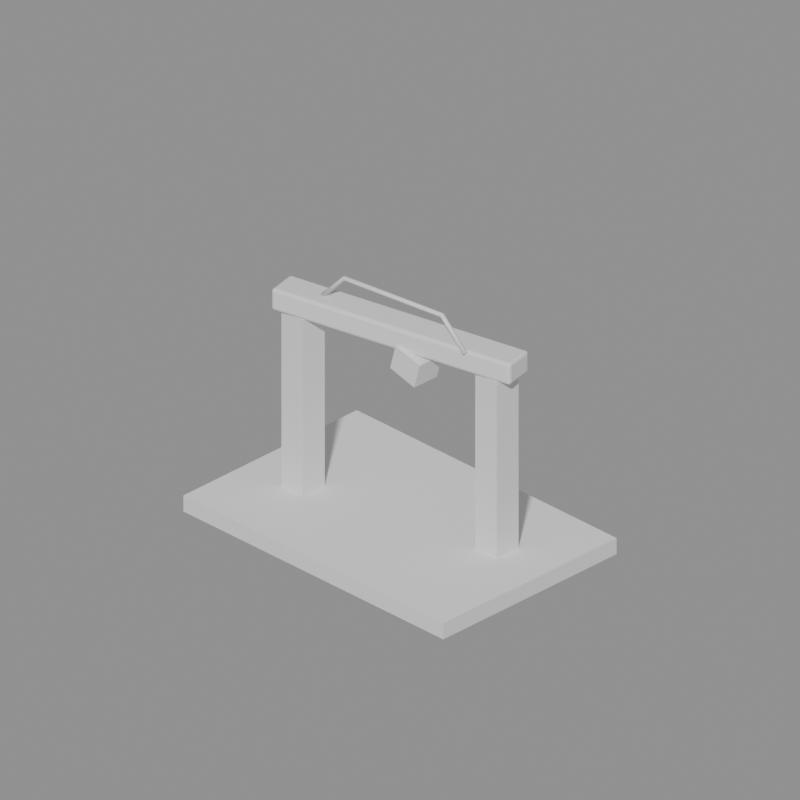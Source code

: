 # Source: source.blend  (saved by Blender 5.2.45; exported with 4.5.12 LTS)
import bpy
from mathutils import Matrix  # noqa: F401  (used for matrix-valued properties, if any)

bpy.ops.wm.read_factory_settings(use_empty=True)
scene = bpy.context.scene
scene.name = 'Scene'

# ---- materials (node trees are filled in below, after node groups)
mat_trim = bpy.data.materials.new('trim')
mat_trim.diffuse_color = (0.08, 0.1, 0.13, 1.0)
mat_base = bpy.data.materials.new('base')
mat_base.diffuse_color = (0.18, 0.32, 0.48, 1.0)
mat_accent = bpy.data.materials.new('accent')
mat_accent.diffuse_color = (0.9, 0.42, 0.08, 1.0)

# ---- node groups
ng_deck_geometry = bpy.data.node_groups.new('deck_geometry', 'GeometryNodeTree')
_s = ng_deck_geometry.interface.new_socket(name='Geometry', in_out='OUTPUT', socket_type='NodeSocketGeometry')
_N = ng_deck_geometry.nodes; _L = ng_deck_geometry.links
n0 = _N.new('GeometryNodeMeshCube'); n0.name = 'Cube'; n0.location = (0, 0)
n0.inputs[0].default_value = (4.8, 3.2, 0.24)
n0.inputs[1].default_value = 3
n0.inputs[2].default_value = 3
n0.inputs[3].default_value = 3
n1 = _N.new('GeometryNodeStoreNamedAttribute'); n1.name = 'Store Named Attribute'; n1.location = (0, 0)
n1.width = 160
n1.data_type = 'FLOAT2'
n1.domain = 'CORNER'
n1.inputs[2].default_value = 'UVMap'
n2 = _N.new('NodeGroupOutput'); n2.name = 'Group Output'; n2.location = (0, 0)
_L.new(n0.outputs[0], n1.inputs[0])
_L.new(n0.outputs[1], n1.inputs[3])
_L.new(n1.outputs[0], n2.inputs[0])
n2.is_active_output = True

# ---- material node trees
mat_trim.use_nodes = True; mat_trim.node_tree.nodes.clear()
_N = mat_trim.node_tree.nodes; _L = mat_trim.node_tree.links
n0 = _N.new('ShaderNodeBsdfPrincipled'); n0.name = 'Principled BSDF'; n0.location = (-200, 100)
n0.inputs[10].default_value = 0.005
n1 = _N.new('ShaderNodeOutputMaterial'); n1.name = 'Material Output'; n1.location = (200, 100)
_L.new(n0.outputs[0], n1.inputs[0])
n1.is_active_output = True
mat_base.use_nodes = True; mat_base.node_tree.nodes.clear()
_N = mat_base.node_tree.nodes; _L = mat_base.node_tree.links
n0 = _N.new('ShaderNodeBsdfPrincipled'); n0.name = 'Principled BSDF'; n0.location = (-200, 100)
n0.inputs[10].default_value = 0.005
n1 = _N.new('ShaderNodeOutputMaterial'); n1.name = 'Material Output'; n1.location = (200, 100)
_L.new(n0.outputs[0], n1.inputs[0])
n1.is_active_output = True
mat_accent.use_nodes = True; mat_accent.node_tree.nodes.clear()
_N = mat_accent.node_tree.nodes; _L = mat_accent.node_tree.links
n0 = _N.new('ShaderNodeBsdfPrincipled'); n0.name = 'Principled BSDF'; n0.location = (-200, 100)
n0.inputs[10].default_value = 0.005
n1 = _N.new('ShaderNodeOutputMaterial'); n1.name = 'Material Output'; n1.location = (200, 100)
_L.new(n0.outputs[0], n1.inputs[0])
n1.is_active_output = True

# ---- cameras
cam_polyforge_audit_camera = bpy.data.cameras.new('polyforge_audit_camera')
cam_polyforge_audit_camera.type = 'ORTHO'
cam_polyforge_audit_camera.ortho_scale = 10.45

# ---- meshes
me_deck_base = bpy.data.meshes.new('deck_base')
me_deck_base.from_pydata([], [], [])
me_deck_base.materials.append(mat_trim)
me_deck_base.update()
me_cube = bpy.data.meshes.new('Cube')
me_cube.from_pydata([(-0.2, -0.2, -1.32), (-0.2, -0.2, 1.32), (-0.2, 0.2, -1.32), (-0.2, 0.2, 1.32), (0.2, -0.2, -1.32), (0.2, -0.2, 1.32), (0.2, 0.2, -1.32), (0.2, 0.2, 1.32)], [], [(0, 1, 3, 2), (2, 3, 7, 6), (6, 7, 5, 4), (4, 5, 1, 0), (2, 6, 4, 0), (7, 3, 1, 5)])
_uv = me_cube.uv_layers.new(name='UVMap')
_uv.uv.foreach_set('vector', [0.375, 0.0, 0.625, 0.0, 0.625, 0.25, 0.375, 0.25, 0.375, 0.25, 0.625, 0.25, 0.625, 0.5, 0.375, 0.5, 0.375, 0.5, 0.625, 0.5, 0.625, 0.75, 0.375, 0.75, 0.375, 0.75, 0.625, 0.75, 0.625, 1.0, 0.375, 1.0, 0.125, 0.5, 0.375, 0.5, 0.375, 0.75, 0.125, 0.75, 0.625, 0.5, 0.875, 0.5, 0.875, 0.75, 0.625, 0.75])
me_cube.materials.append(mat_base)
me_cube.update()
me_cube_001 = bpy.data.meshes.new('Cube.001')
me_cube_001.from_pydata([(-0.2, -0.2, -1.32), (-0.2, -0.2, 1.32), (-0.2, 0.2, -1.32), (-0.2, 0.2, 1.32), (0.2, -0.2, -1.32), (0.2, -0.2, 1.32), (0.2, 0.2, -1.32), (0.2, 0.2, 1.32)], [], [(0, 1, 3, 2), (2, 3, 7, 6), (6, 7, 5, 4), (4, 5, 1, 0), (2, 6, 4, 0), (7, 3, 1, 5)])
_uv = me_cube_001.uv_layers.new(name='UVMap')
_uv.uv.foreach_set('vector', [0.375, 0.0, 0.625, 0.0, 0.625, 0.25, 0.375, 0.25, 0.375, 0.25, 0.625, 0.25, 0.625, 0.5, 0.375, 0.5, 0.375, 0.5, 0.625, 0.5, 0.625, 0.75, 0.375, 0.75, 0.375, 0.75, 0.625, 0.75, 0.625, 1.0, 0.375, 1.0, 0.125, 0.5, 0.375, 0.5, 0.375, 0.75, 0.125, 0.75, 0.625, 0.5, 0.875, 0.5, 0.875, 0.75, 0.625, 0.75])
me_cube_001.materials.append(mat_base)
me_cube_001.update()
me_cube_002 = bpy.data.meshes.new('Cube.002')
me_cube_002.from_pydata([(-1.86, -0.23, -0.16), (-1.86, -0.23, 0.16), (-1.86, 0.23, -0.16), (-1.86, 0.23, 0.16), (1.86, -0.23, -0.16), (1.86, -0.23, 0.16), (1.86, 0.23, -0.16), (1.86, 0.23, 0.16)], [], [(0, 1, 3, 2), (2, 3, 7, 6), (6, 7, 5, 4), (4, 5, 1, 0), (2, 6, 4, 0), (7, 3, 1, 5)])
_uv = me_cube_002.uv_layers.new(name='UVMap')
_uv.uv.foreach_set('vector', [0.375, 0.0, 0.625, 0.0, 0.625, 0.25, 0.375, 0.25, 0.375, 0.25, 0.625, 0.25, 0.625, 0.5, 0.375, 0.5, 0.375, 0.5, 0.625, 0.5, 0.625, 0.75, 0.375, 0.75, 0.375, 0.75, 0.625, 0.75, 0.625, 1.0, 0.375, 1.0, 0.125, 0.5, 0.375, 0.5, 0.375, 0.75, 0.125, 0.75, 0.625, 0.5, 0.875, 0.5, 0.875, 0.75, 0.625, 0.75])
me_cube_002.materials.append(mat_base)
me_cube_002.update()
me_cube_003 = bpy.data.meshes.new('Cube.003')
me_cube_003.from_pydata([(-0.23, -0.21, -0.19), (-0.23, -0.21, 0.19), (-0.23, 0.21, -0.19), (-0.23, 0.21, 0.19), (0.23, -0.21, -0.19), (0.23, -0.21, 0.19), (0.23, 0.21, -0.19), (0.23, 0.21, 0.19)], [], [(0, 1, 3, 2), (2, 3, 7, 6), (6, 7, 5, 4), (4, 5, 1, 0), (2, 6, 4, 0), (7, 3, 1, 5)])
_uv = me_cube_003.uv_layers.new(name='UVMap')
_uv.uv.foreach_set('vector', [0.375, 0.0, 0.625, 0.0, 0.625, 0.25, 0.375, 0.25, 0.375, 0.25, 0.625, 0.25, 0.625, 0.5, 0.375, 0.5, 0.375, 0.5, 0.625, 0.5, 0.625, 0.75, 0.375, 0.75, 0.375, 0.75, 0.625, 0.75, 0.625, 1.0, 0.375, 1.0, 0.125, 0.5, 0.375, 0.5, 0.375, 0.75, 0.125, 0.75, 0.625, 0.5, 0.875, 0.5, 0.875, 0.75, 0.625, 0.75])
me_cube_003.materials.append(mat_accent)
me_cube_003.update()
me_polyforge_lod_geometry = bpy.data.meshes.new('polyforge_lod_geometry')
me_polyforge_lod_geometry.from_pydata([(-2.4, -1.6, 0.0), (2.4, -1.6, 0.0), (-2.4, 1.6, 0.0), (2.4, 1.6, 0.0), (-2.4, -1.6, 0.24), (2.4, -1.6, 0.24), (-2.4, 1.6, 0.24), (2.4, 1.6, 0.24), (-1.68, -0.51, 0.24), (-1.68, -0.51, 2.88), (-1.68, -0.11, 0.24), (-1.68, -0.11, 2.88), (-1.28, -0.51, 0.24), (-1.28, -0.51, 2.88), (-1.28, -0.11, 0.24), (-1.28, -0.11, 2.88), (1.28, 0.11, 0.24), (1.28, 0.11, 2.88), (1.28, 0.51, 0.24), (1.28, 0.51, 2.88), (1.68, 0.11, 0.24), (1.68, 0.11, 2.88), (1.68, 0.51, 0.24), (1.68, 0.51, 2.88), (-1.772, -0.6117, 2.88), (-1.772, -0.6117, 3.2), (-1.867, -0.1617, 2.88), (-1.867, -0.1617, 3.2), (1.867, 0.1617, 2.88), (1.867, 0.1617, 3.2), (1.772, 0.6117, 2.88), (1.772, 0.6117, 3.2), (1.225, 0.003055, 3.194), (1.203, -0.03485, 3.171), (1.175, -0.003055, 3.146), (1.197, 0.03485, 3.169), (-1.225, -0.2413, 3.194), (-1.198, -0.275, 3.17), (-1.175, -0.2387, 3.146), (-1.202, -0.205, 3.17), (-0.8138, -0.2204, 3.622), (-0.7971, -0.2549, 3.591), (-0.7862, -0.2196, 3.558), (-0.8029, -0.1851, 3.589), (0.8136, -0.01781, 3.622), (0.8036, -0.0548, 3.591), (0.7864, -0.02219, 3.558), (0.7964, 0.0148, 3.589), (0.04866, -0.23, 2.586), (0.147, -0.23, 2.953), (0.04866, 0.19, 2.586), (0.147, 0.19, 2.953), (0.493, -0.23, 2.467), (0.5913, -0.23, 2.834), (0.493, 0.19, 2.467), (0.5913, 0.19, 2.834)], [], [(0, 2, 3, 1), (0, 1, 5, 4), (4, 5, 7, 6), (2, 6, 7, 3), (0, 4, 6, 2), (1, 3, 7, 5), (8, 9, 11, 10), (10, 11, 15, 14), (14, 15, 13, 12), (12, 13, 9, 8), (10, 14, 12, 8), (15, 11, 9, 13), (16, 17, 19, 18), (18, 19, 23, 22), (22, 23, 21, 20), (20, 21, 17, 16), (18, 22, 20, 16), (23, 19, 17, 21), (24, 25, 27, 26), (26, 27, 31, 30), (30, 31, 29, 28), (28, 29, 25, 24), (26, 30, 28, 24), (31, 27, 25, 29), (35, 33, 34), (32, 33, 35), (37, 39, 38), (37, 36, 39), (36, 40, 43, 39), (37, 41, 40, 36), (38, 42, 41, 37), (39, 43, 42, 38), (40, 44, 47, 43), (41, 45, 44, 40), (42, 46, 45, 41), (43, 47, 46, 42), (44, 32, 35, 47), (45, 33, 32, 44), (46, 34, 33, 45), (47, 35, 34, 46), (48, 49, 51, 50), (50, 51, 55, 54), (54, 55, 53, 52), (52, 53, 49, 48), (50, 54, 52, 48), (55, 51, 49, 53)])
me_polyforge_lod_geometry.polygons.foreach_set('material_index', [0, 0, 0, 0, 0, 0, 1, 1, 1, 1, 1, 1, 1, 1, 1, 1, 1, 1, 1, 1, 1, 1, 1, 1, 2, 2, 2, 2, 2, 2, 2, 2, 2, 2, 2, 2, 2, 2, 2, 2, 2, 2, 2, 2, 2, 2])
_uv = me_polyforge_lod_geometry.uv_layers.new(name='UVMap')
_uv.uv.foreach_set('vector', [-1.9, -1.1, -1.9, 2.1, 2.9, 2.1, 2.9, -1.1, -1.9, -1.311, 2.9, -1.311, 2.9, -1.071, -1.9, -1.071, -1.9, -1.1, 2.9, -1.1, 2.9, 2.1, -1.9, 2.1, -1.9, -1.311, -1.9, -1.071, 2.9, -1.071, 2.9, -1.311, -1.1, -1.311, -1.1, -1.071, 2.1, -1.071, 2.1, -1.311, -1.1, -1.311, 2.1, -1.311, 2.1, -1.071, -1.1, -1.071, -0.01, -1.071, -0.01, 1.569, 0.39, 1.569, 0.39, -1.071, -1.18, -1.071, -1.18, 1.569, -0.78, 1.569, -0.78, -1.071, 0.39, -1.071, 0.39, 1.569, -0.01, 1.569, -0.01, -1.071, -0.78, -1.071, -0.78, 1.569, -1.18, 1.569, -1.18, -1.071, -1.18, 0.39, -0.78, 0.39, -0.78, -0.01, -1.18, -0.01, -0.78, 0.39, -1.18, 0.39, -1.18, -0.01, -0.78, -0.01, 0.61, -1.071, 0.61, 1.569, 1.01, 1.569, 1.01, -1.071, 1.78, -1.071, 1.78, 1.569, 2.18, 1.569, 2.18, -1.071, 1.01, -1.071, 1.01, 1.569, 0.61, 1.569, 0.61, -1.071, 2.18, -1.071, 2.18, 1.569, 1.78, 1.569, 1.78, -1.071, 1.78, 1.01, 2.18, 1.01, 2.18, 0.61, 1.78, 0.61, 2.18, 1.01, 1.78, 1.01, 1.78, 0.61, 2.18, 0.61, -0.1117, 1.569, -0.1117, 1.889, 0.3383, 1.889, 0.3383, 1.569, -1.367, 1.569, -1.367, 1.889, 2.272, 1.889, 2.272, 1.569, 1.112, 1.569, 1.112, 1.889, 0.6617, 1.889, 0.6617, 1.569, 2.367, 1.569, 2.367, 1.889, -1.272, 1.889, -1.272, 1.569, -1.367, 0.3383, 2.272, 1.112, 2.367, 0.6617, -1.272, -0.1117, 2.272, 1.112, -1.367, 0.3383, -1.272, -0.1117, 2.367, 0.6617, 1.697, 0.5348, 1.703, 0.4652, 1.675, 0.4969, 1.725, 0.5031, 1.703, 0.4652, 1.697, 0.5348, -0.6983, 0.225, -0.7017, 0.295, -0.6747, 0.2613, -0.6983, 0.225, -0.7253, 0.2587, -0.7017, 0.295, -0.7253, 1.883, -0.3138, 2.311, -0.3029, 2.278, -0.7017, 1.859, -0.6983, 1.859, -0.2971, 2.28, -0.3138, 2.311, -0.7253, 1.883, -0.6747, 1.835, -0.2862, 2.247, -0.2971, 2.28, -0.6983, 1.859, -0.7017, 1.859, -0.3029, 2.278, -0.2862, 2.247, -0.6747, 1.835, -0.3138, 0.2796, 1.314, 0.4822, 1.296, 0.5148, -0.3029, 0.3149, -0.2971, 0.2451, 1.304, 0.4452, 1.314, 0.4822, -0.3138, 0.2796, -0.2862, 0.2804, 1.286, 0.4778, 1.304, 0.4452, -0.2971, 0.2451, -0.3029, 0.3149, 1.296, 0.5148, 1.286, 0.4778, -0.2862, 0.2804, 1.314, 2.311, 1.725, 1.883, 1.697, 1.858, 1.296, 2.278, 1.304, 2.28, 1.703, 1.86, 1.725, 1.883, 1.314, 2.311, 1.286, 2.247, 1.675, 1.835, 1.703, 1.86, 1.304, 2.28, 1.296, 2.278, 1.697, 1.858, 1.675, 1.835, 1.286, 2.247, 0.27, 1.275, 0.27, 1.642, 0.69, 1.642, 0.69, 1.275, 0.5487, 1.275, 0.647, 1.642, 1.091, 1.523, 0.993, 1.156, 0.69, 1.156, 0.69, 1.523, 0.27, 1.523, 0.27, 1.156, 0.993, 1.156, 1.091, 1.523, 0.647, 1.642, 0.5487, 1.275, 0.5487, 0.69, 0.993, 0.69, 0.993, 0.27, 0.5487, 0.27, 1.091, 0.69, 0.647, 0.69, 0.647, 0.27, 1.091, 0.27])
me_polyforge_lod_geometry.materials.append(mat_trim)
me_polyforge_lod_geometry.materials.append(mat_base)
me_polyforge_lod_geometry.materials.append(mat_accent)
me_polyforge_lod_geometry.update()

# ---- curves / text
cu_conduit_curve = bpy.data.curves.new('conduit_curve', 'CURVE')
cu_conduit_curve.dimensions = '3D'
_sp = cu_conduit_curve.splines.new('POLY'); _sp.points.add(3)
_sp.points.foreach_set('co', [-1.2, -0.12, -0.22, 1.0, -0.8, -0.1, 0.2, 1.0, 0.8, 0.1, 0.2, 1.0, 1.2, 0.12, -0.22, 1.0])
_sp.resolution_u = 1
cu_conduit_curve.materials.append(mat_accent)
cu_conduit_curve.bevel_resolution = 1
cu_conduit_curve.bevel_depth = 0.035
cu_conduit_curve.resolution_u = 1
cu_conduit_curve.fill_mode = 'FULL'
cu_conduit_curve.use_fill_caps = True

# ---- objects
ob_inspection_gantry = bpy.data.objects.new('inspection_gantry', None)
ob_inspection_gantry_module_deck = bpy.data.objects.new('inspection_gantry:module:deck', me_deck_base)
ob_inspection_gantry_module_post_left = bpy.data.objects.new('inspection_gantry:module:post_left', me_cube)
ob_inspection_gantry_module_post_right = bpy.data.objects.new('inspection_gantry:module:post_right', me_cube_001)
ob_inspection_gantry_module_crossbeam = bpy.data.objects.new('inspection_gantry:module:crossbeam', me_cube_002)
ob_inspection_gantry_module_conduit = bpy.data.objects.new('inspection_gantry:module:conduit', cu_conduit_curve)
ob_inspection_gantry_module_inspection_head = bpy.data.objects.new('inspection_gantry:module:inspection_head', me_cube_003)
ob_inspection_gantry_socket_sensor_mount = bpy.data.objects.new('inspection_gantry:socket:sensor_mount', None)
ob_inspection_gantry_socket_walkway_entry = bpy.data.objects.new('inspection_gantry:socket:walkway_entry', None)
ob_inspection_gantry_lod1 = bpy.data.objects.new('inspection_gantry_LOD1', me_polyforge_lod_geometry)
ob_polyforge_audit_camera = bpy.data.objects.new('polyforge_audit_camera', cam_polyforge_audit_camera)

# ---- transforms, parenting, visibility, modifiers, constraints
ob_inspection_gantry.location = (0.0, 0.0, 0.0)
ob_inspection_gantry_module_deck.parent = ob_inspection_gantry
ob_inspection_gantry_module_deck.location = (0.0, 0.0, 0.12)
_m = ob_inspection_gantry_module_deck.modifiers.new('polyforge_grid', 'NODES')
_m.node_group = ng_deck_geometry
ob_inspection_gantry_module_post_left.parent = ob_inspection_gantry
ob_inspection_gantry_module_post_left.location = (-1.48, -0.31, 1.56)
ob_inspection_gantry_module_post_right.parent = ob_inspection_gantry
ob_inspection_gantry_module_post_right.location = (1.48, 0.31, 1.56)
ob_inspection_gantry_module_crossbeam.parent = ob_inspection_gantry
ob_inspection_gantry_module_crossbeam.location = (0.0, 0.0, 3.04)
ob_inspection_gantry_module_crossbeam.rotation_euler = (0.0, -0.0, 0.2094)
_m = ob_inspection_gantry_module_crossbeam.modifiers.new('polyforge_0_bevel', 'BEVEL')
_m.width = 0.04
_m.width_pct = 0.04
_m.segments = 2
ob_inspection_gantry_module_conduit.parent = ob_inspection_gantry
ob_inspection_gantry_module_conduit.location = (0.0, -0.12, 3.39)
_m = ob_inspection_gantry_module_conduit.modifiers.new('polyforge_curve_weld', 'WELD')
_m.merge_threshold = 1e-06
ob_inspection_gantry_module_inspection_head.parent = ob_inspection_gantry
ob_inspection_gantry_module_inspection_head.location = (0.32, -0.02, 2.71)
ob_inspection_gantry_module_inspection_head.rotation_euler = (0.0, 0.2618, 0.0)
ob_inspection_gantry_socket_sensor_mount.parent = ob_inspection_gantry
ob_inspection_gantry_socket_sensor_mount.location = (0.32, -0.02, 2.52)
ob_inspection_gantry_socket_walkway_entry.parent = ob_inspection_gantry
ob_inspection_gantry_socket_walkway_entry.location = (-1.9, -1.25, 0.24)
ob_inspection_gantry_lod1.parent = ob_inspection_gantry
ob_inspection_gantry_lod1.location = (0.0, 0.0, 0.0)
ob_inspection_gantry_lod1.hide_render = True
ob_polyforge_audit_camera.location = (10.16, -10.16, 10.12)
ob_polyforge_audit_camera.rotation_euler = (1.056, 1.653e-08, 0.7854)

# ---- collection membership
scene.collection.objects.link(ob_inspection_gantry)
scene.collection.objects.link(ob_inspection_gantry_module_deck)
scene.collection.objects.link(ob_inspection_gantry_module_post_left)
scene.collection.objects.link(ob_inspection_gantry_module_post_right)
scene.collection.objects.link(ob_inspection_gantry_module_crossbeam)
scene.collection.objects.link(ob_inspection_gantry_module_conduit)
scene.collection.objects.link(ob_inspection_gantry_module_inspection_head)
scene.collection.objects.link(ob_inspection_gantry_socket_sensor_mount)
scene.collection.objects.link(ob_inspection_gantry_socket_walkway_entry)
scene.collection.objects.link(ob_inspection_gantry_lod1)
scene.collection.objects.link(ob_polyforge_audit_camera)

# ---- scene / render settings (as saved in the file)
scene.camera = ob_polyforge_audit_camera
scene.frame_start = 1; scene.frame_end = 250; scene.frame_set(1)
scene.render.engine = 'BLENDER_WORKBENCH'
scene.render.resolution_x = 256
scene.render.resolution_y = 256
scene.render.film_transparent = True
scene.render.bake_bias = 0.0
scene.render.bake_samples = 0
scene.render.compositor_device = 'GPU'
scene.eevee.use_volume_custom_range = False
scene.eevee.fast_gi_thickness_near = 0.1
scene.eevee.fast_gi_thickness_far = 0.0
scene.eevee.ray_tracing_options.screen_trace_thickness = 0.1
bpy.context.view_layer.update()

# ---- added for rendering (the .blend has no usable light): sun + grey world if the file has none
light_auto_sun = bpy.data.lights.new('AutoSun', 'SUN')
light_auto_sun.energy = 3.0
light_auto_sun.angle = 0.0523599
ob_auto_sun = bpy.data.objects.new('AutoSun', light_auto_sun)
scene.collection.objects.link(ob_auto_sun)
ob_auto_sun.rotation_euler = (0.872665, 0.174533, 0.523599)
if scene.world is None:
    world_auto = bpy.data.worlds.new('AutoWorld')
    world_auto.color = (0.3, 0.3, 0.3)
    scene.world = world_auto
bpy.context.view_layer.update()
